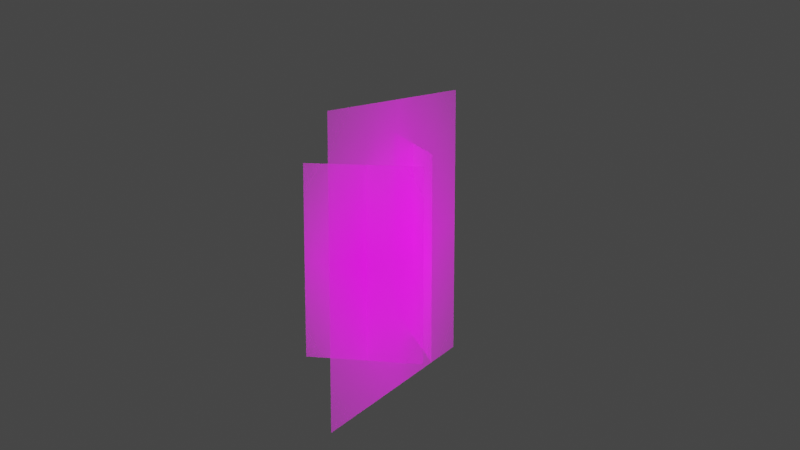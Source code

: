 # Source: elephant_billboards_script.blend  (saved by Blender 2.81.16; exported with 4.5.12 LTS)
import bpy
from mathutils import Matrix  # noqa: F401  (used for matrix-valued properties, if any)

bpy.ops.wm.read_factory_settings(use_empty=True)
scene = bpy.context.scene
scene.name = 'Scene'

# ---- images (referenced by path relative to the original .blend; pixels are not part of the script)
import os
ASSET_DIR = os.environ.get("B2B_ASSET_DIR", "")  # directory of the original .blend (textures are referenced by path, not embedded)
HERE = os.path.dirname(os.path.abspath(__file__))  # packed textures are extracted next to this script under _unpacked/

def load_image(name, relpath, width, height, colorspace="sRGB"):
    """Load a texture the original file referenced (path relative to the .blend, or extracted next to this script)."""
    p = next((c for c in (os.path.join(HERE, relpath), os.path.join(ASSET_DIR, relpath)) if relpath and os.path.exists(c)), "")
    if p:
        img = bpy.data.images.load(p, check_existing=True)
        img.name = name
    else:  # same state as the original file: an image datablock whose file is absent (Cycles renders it pink)
        img = bpy.data.images.new(name, width, height)
        img.source = "FILE"
        img.filepath = "//" + (relpath or name)
    img.colorspace_settings.name = colorspace
    return img
img_elephant_side_png = load_image('elephant_side.png', 'Data/Elephant/elephant_side.png', 1024, 1024, 'sRGB')
img_elephant_back_matching_color_png = load_image('elephant_back_matching_color.png', 'Data/Elephant/elephant_back_matching_color.png', 1024, 1024, 'sRGB')
img_elephant_front_matching_color_png = load_image('elephant_front_matching_color.png', 'Data/Elephant/elephant_front_matching_color.png', 1024, 1024, 'sRGB')

# ---- materials (node trees are filled in below, after node groups)
mat_elephant_side = bpy.data.materials.new('elephant_side')
mat_elephant_side.preview_render_type = 'FLAT'
mat_elephant_back_matching_color = bpy.data.materials.new('elephant_back_matching_color')
mat_elephant_front_matching_color = bpy.data.materials.new('elephant_front_matching_color')

# ---- material node trees
mat_elephant_side.use_nodes = True; mat_elephant_side.node_tree.nodes.clear()
_N = mat_elephant_side.node_tree.nodes; _L = mat_elephant_side.node_tree.links
n0 = _N.new('ShaderNodeOutputMaterial'); n0.name = 'Material Output'; n0.location = (300, 300)
n0.target = 'CYCLES'
n1 = _N.new('ShaderNodeTexImage'); n1.name = 'Image Texture'; n1.location = (-200, 300)
n1.image = img_elephant_side_png
n1.extension = 'CLIP'
n2 = _N.new('ShaderNodeBsdfPrincipled'); n2.name = 'Principled BSDF'; n2.location = (0, 300)
n2.distribution = 'GGX'
n2.subsurface_method = 'BURLEY'
n2.inputs[3].default_value = 1.45
n2.inputs[27].default_value = (0.0, 0.0, 0.0, 1.0)
n2.inputs[28].default_value = 1.0
n3 = _N.new('ShaderNodeOutputMaterial'); n3.name = 'Material Output.001'; n3.location = (0, 0)
n3.target = 'EEVEE'
n4 = _N.new('ShaderNodeMixShader'); n4.name = 'Mix Shader'; n4.location = (0, 0)
n4.label = 'Disable Shadow'
n4.hide = True
n5 = _N.new('ShaderNodeLightPath'); n5.name = 'Light Path'; n5.location = (0, 0)
n5.hide = True
n6 = _N.new('ShaderNodeBsdfTransparent'); n6.name = 'Transparent BSDF'; n6.location = (0, 0)
n6.hide = True
_L.new(n1.outputs[0], n2.inputs[0])
_L.new(n1.outputs[1], n2.inputs[4])
_L.new(n2.outputs[0], n0.inputs[0])
_L.new(n2.outputs[0], n4.inputs[1])
_L.new(n4.outputs[0], n3.inputs[0])
_L.new(n5.outputs[1], n4.inputs[0])
_L.new(n6.outputs[0], n4.inputs[2])
n0.is_active_output = True
mat_elephant_back_matching_color.use_nodes = True; mat_elephant_back_matching_color.node_tree.nodes.clear()
_N = mat_elephant_back_matching_color.node_tree.nodes; _L = mat_elephant_back_matching_color.node_tree.links
n0 = _N.new('ShaderNodeOutputMaterial'); n0.name = 'Material Output'; n0.location = (300, 300)
n0.target = 'CYCLES'
n1 = _N.new('ShaderNodeTexImage'); n1.name = 'Image Texture'; n1.location = (-200, 300)
n1.image = img_elephant_back_matching_color_png
n1.extension = 'CLIP'
n2 = _N.new('ShaderNodeBsdfPrincipled'); n2.name = 'Principled BSDF'; n2.location = (0, 300)
n2.distribution = 'GGX'
n2.subsurface_method = 'BURLEY'
n2.inputs[3].default_value = 1.45
n2.inputs[27].default_value = (0.0, 0.0, 0.0, 1.0)
n2.inputs[28].default_value = 1.0
n3 = _N.new('ShaderNodeOutputMaterial'); n3.name = 'Material Output.001'; n3.location = (0, 0)
n3.target = 'EEVEE'
n4 = _N.new('ShaderNodeMixShader'); n4.name = 'Mix Shader'; n4.location = (0, 0)
n4.label = 'Disable Shadow'
n4.hide = True
n5 = _N.new('ShaderNodeLightPath'); n5.name = 'Light Path'; n5.location = (0, 0)
n5.hide = True
n6 = _N.new('ShaderNodeBsdfTransparent'); n6.name = 'Transparent BSDF'; n6.location = (0, 0)
n6.hide = True
_L.new(n1.outputs[0], n2.inputs[0])
_L.new(n1.outputs[1], n2.inputs[4])
_L.new(n2.outputs[0], n0.inputs[0])
_L.new(n2.outputs[0], n4.inputs[1])
_L.new(n4.outputs[0], n3.inputs[0])
_L.new(n5.outputs[1], n4.inputs[0])
_L.new(n6.outputs[0], n4.inputs[2])
n0.is_active_output = True
mat_elephant_front_matching_color.use_nodes = True; mat_elephant_front_matching_color.node_tree.nodes.clear()
_N = mat_elephant_front_matching_color.node_tree.nodes; _L = mat_elephant_front_matching_color.node_tree.links
n0 = _N.new('ShaderNodeOutputMaterial'); n0.name = 'Material Output'; n0.location = (300, 300)
n0.target = 'CYCLES'
n1 = _N.new('ShaderNodeTexImage'); n1.name = 'Image Texture'; n1.location = (-200, 300)
n1.image = img_elephant_front_matching_color_png
n1.extension = 'CLIP'
n2 = _N.new('ShaderNodeBsdfPrincipled'); n2.name = 'Principled BSDF'; n2.location = (0, 300)
n2.distribution = 'GGX'
n2.subsurface_method = 'BURLEY'
n2.inputs[3].default_value = 1.45
n2.inputs[27].default_value = (0.0, 0.0, 0.0, 1.0)
n2.inputs[28].default_value = 1.0
n3 = _N.new('ShaderNodeOutputMaterial'); n3.name = 'Material Output.001'; n3.location = (0, 0)
n3.target = 'EEVEE'
n4 = _N.new('ShaderNodeMixShader'); n4.name = 'Mix Shader'; n4.location = (0, 0)
n4.label = 'Disable Shadow'
n4.hide = True
n5 = _N.new('ShaderNodeLightPath'); n5.name = 'Light Path'; n5.location = (0, 0)
n5.hide = True
n6 = _N.new('ShaderNodeBsdfTransparent'); n6.name = 'Transparent BSDF'; n6.location = (0, 0)
n6.hide = True
_L.new(n1.outputs[0], n2.inputs[0])
_L.new(n1.outputs[1], n2.inputs[4])
_L.new(n2.outputs[0], n0.inputs[0])
_L.new(n2.outputs[0], n4.inputs[1])
_L.new(n4.outputs[0], n3.inputs[0])
_L.new(n5.outputs[1], n4.inputs[0])
_L.new(n6.outputs[0], n4.inputs[2])
n0.is_active_output = True

# ---- world
world_world = bpy.data.worlds.new('World'); scene.world = world_world
world_world.use_nodes = True; world_world.node_tree.nodes.clear()
_N = world_world.node_tree.nodes; _L = world_world.node_tree.links
n0 = _N.new('ShaderNodeOutputWorld'); n0.name = 'World Output'; n0.location = (300, 300)
n1 = _N.new('ShaderNodeBackground'); n1.name = 'Background'; n1.location = (10, 300)
n1.inputs[0].default_value = (0.05088, 0.05088, 0.05088, 1.0)
_L.new(n1.outputs[0], n0.inputs[0])
n0.is_active_output = True
world_world.color = (0.05086, 0.0, 0.02557)
world_world.use_sun_shadow = False
world_world.sun_shadow_jitter_overblur = 0.0

# ---- cameras
cam_camera = bpy.data.cameras.new('Camera')

# ---- lights
light_sun = bpy.data.lights.new('Sun', 'SUN')
light_sun.transmission_factor = 0.0
light_sun.angle = 2.51
light_sun.shadow_soft_size = 0.125

# ---- meshes
me_elephant_side = bpy.data.meshes.new('elephant_side')
me_elephant_side.from_pydata([(-0.5, -0.5, 0.0), (0.5, -0.5, 0.0), (-0.5, 0.5, 0.0), (0.5, 0.5, 0.0)], [], [(0, 1, 3, 2)])
_uv = me_elephant_side.uv_layers.new(name='UVMap')
_uv.uv.foreach_set('vector', [0.0, 0.0, 1.0, 0.0, 1.0, 1.0, 0.0, 1.0])
me_elephant_side.materials.append(mat_elephant_side)
me_elephant_side.use_remesh_fix_poles = True
me_elephant_side.use_remesh_preserve_attributes = False
me_elephant_side.use_mirror_vertex_groups = False
me_elephant_side.update()
me_elephant_back_matching_color = bpy.data.meshes.new('elephant_back_matching_color')
me_elephant_back_matching_color.from_pydata([(-0.3055, -0.5, 0.0), (0.3055, -0.5, 0.0), (-0.3055, 0.5, 0.0), (0.3055, 0.5, 0.0)], [], [(0, 1, 3, 2)])
_uv = me_elephant_back_matching_color.uv_layers.new(name='UVMap')
_uv.uv.foreach_set('vector', [0.0, 0.0, 1.0, 0.0, 1.0, 1.0, 0.0, 1.0])
me_elephant_back_matching_color.materials.append(mat_elephant_back_matching_color)
me_elephant_back_matching_color.use_remesh_fix_poles = True
me_elephant_back_matching_color.use_remesh_preserve_attributes = False
me_elephant_back_matching_color.use_mirror_vertex_groups = False
me_elephant_back_matching_color.update()
me_elephant_front_matching_color = bpy.data.meshes.new('elephant_front_matching_color')
me_elephant_front_matching_color.from_pydata([(-0.491, -0.5, 0.0), (0.491, -0.5, 0.0), (-0.491, 0.5, 0.0), (0.491, 0.5, 0.0)], [], [(0, 1, 3, 2)])
_uv = me_elephant_front_matching_color.uv_layers.new(name='UVMap')
_uv.uv.foreach_set('vector', [0.0, 0.0, 1.0, 0.0, 1.0, 1.0, 0.0, 1.0])
me_elephant_front_matching_color.materials.append(mat_elephant_front_matching_color)
me_elephant_front_matching_color.use_remesh_fix_poles = True
me_elephant_front_matching_color.use_remesh_preserve_attributes = False
me_elephant_front_matching_color.use_mirror_vertex_groups = False
me_elephant_front_matching_color.update()

# ---- objects
ob_camera = bpy.data.objects.new('Camera', cam_camera)
ob_elephant_above = bpy.data.objects.new('elephant_above', None)
ob_elephant_side = bpy.data.objects.new('elephant_side', me_elephant_side)
ob_elephant_back_matching_color = bpy.data.objects.new('elephant_back_matching_color', me_elephant_back_matching_color)
ob_elephant_front_matching_color = bpy.data.objects.new('elephant_front_matching_color', me_elephant_front_matching_color)
ob_sun = bpy.data.objects.new('Sun', light_sun)

# ---- transforms, parenting, visibility, modifiers, constraints
ob_camera.location = (12.44, -26.64, 8.836)
ob_camera.rotation_euler = (1.382, -2.676e-05, -5.847)
ob_camera.lineart.crease_threshold = 0.0
ob_elephant_above.location = (0.0, 0.0, 3.224)
ob_elephant_above.rotation_euler = (0.0, -0.0, -3.142)
ob_elephant_above.empty_display_type = 'IMAGE'
ob_elephant_above.empty_display_size = 7.493
ob_elephant_above.empty_image_depth = 'BACK'
ob_elephant_above.lineart.crease_threshold = 0.0
ob_elephant_side.location = (1.159e-07, 5.067e-15, 2.652)
ob_elephant_side.rotation_euler = (1.571, 0.0, 1.571)
ob_elephant_side.scale = (7.89, 7.89, 7.89)
ob_elephant_side.visible_shadow = False
ob_elephant_side.lineart.crease_threshold = 0.0
ob_elephant_back_matching_color.location = (-0.07393, -1.998, 2.54)
ob_elephant_back_matching_color.rotation_euler = (1.571, 0.0, 0.0)
ob_elephant_back_matching_color.scale = (5.106, 5.106, 5.106)
ob_elephant_back_matching_color.visible_shadow = False
ob_elephant_back_matching_color.lineart.crease_threshold = 0.0
_c = ob_elephant_back_matching_color.constraints.new('LOCKED_TRACK'); _c.name = 'Locked Track'
_c.influence = 0.4701
_c.target = ob_camera
_c.track_axis = 'TRACK_Z'
_c.lock_axis = 'LOCK_Y'
ob_elephant_front_matching_color.location = (-0.1536, 1.124, 2.601)
ob_elephant_front_matching_color.rotation_euler = (1.571, 0.0, -0.08028)
ob_elephant_front_matching_color.scale = (5.455, 5.455, 5.455)
ob_elephant_front_matching_color.visible_shadow = False
ob_elephant_front_matching_color.lineart.crease_threshold = 0.0
_c = ob_elephant_front_matching_color.constraints.new('LOCKED_TRACK'); _c.name = 'Locked Track'
_c.influence = 0.3288
_c.target = ob_camera
_c.track_axis = 'TRACK_NEGATIVE_Z'
_c.lock_axis = 'LOCK_Y'
ob_sun.location = (6.777, -6.294, 3.377)
ob_sun.lineart.crease_threshold = 0.0

# ---- collection membership
scene.collection.objects.link(ob_camera)
scene.collection.objects.link(ob_elephant_above)
scene.collection.objects.link(ob_elephant_side)
scene.collection.objects.link(ob_elephant_back_matching_color)
scene.collection.objects.link(ob_elephant_front_matching_color)
scene.collection.objects.link(ob_sun)

# ---- scene / render settings (as saved in the file)
scene.camera = ob_camera
scene.frame_start = 1; scene.frame_end = 250; scene.frame_set(126)
scene.render.engine = 'BLENDER_EEVEE_NEXT'
scene.cycles.use_denoising = False
scene.cycles.samples = 128
scene.cycles.sampling_pattern = 'TABULATED_SOBOL'
scene.cycles.use_adaptive_sampling = False
scene.cycles.use_light_tree = False
scene.view_settings.view_transform = 'Filmic'
bpy.context.view_layer.update()
